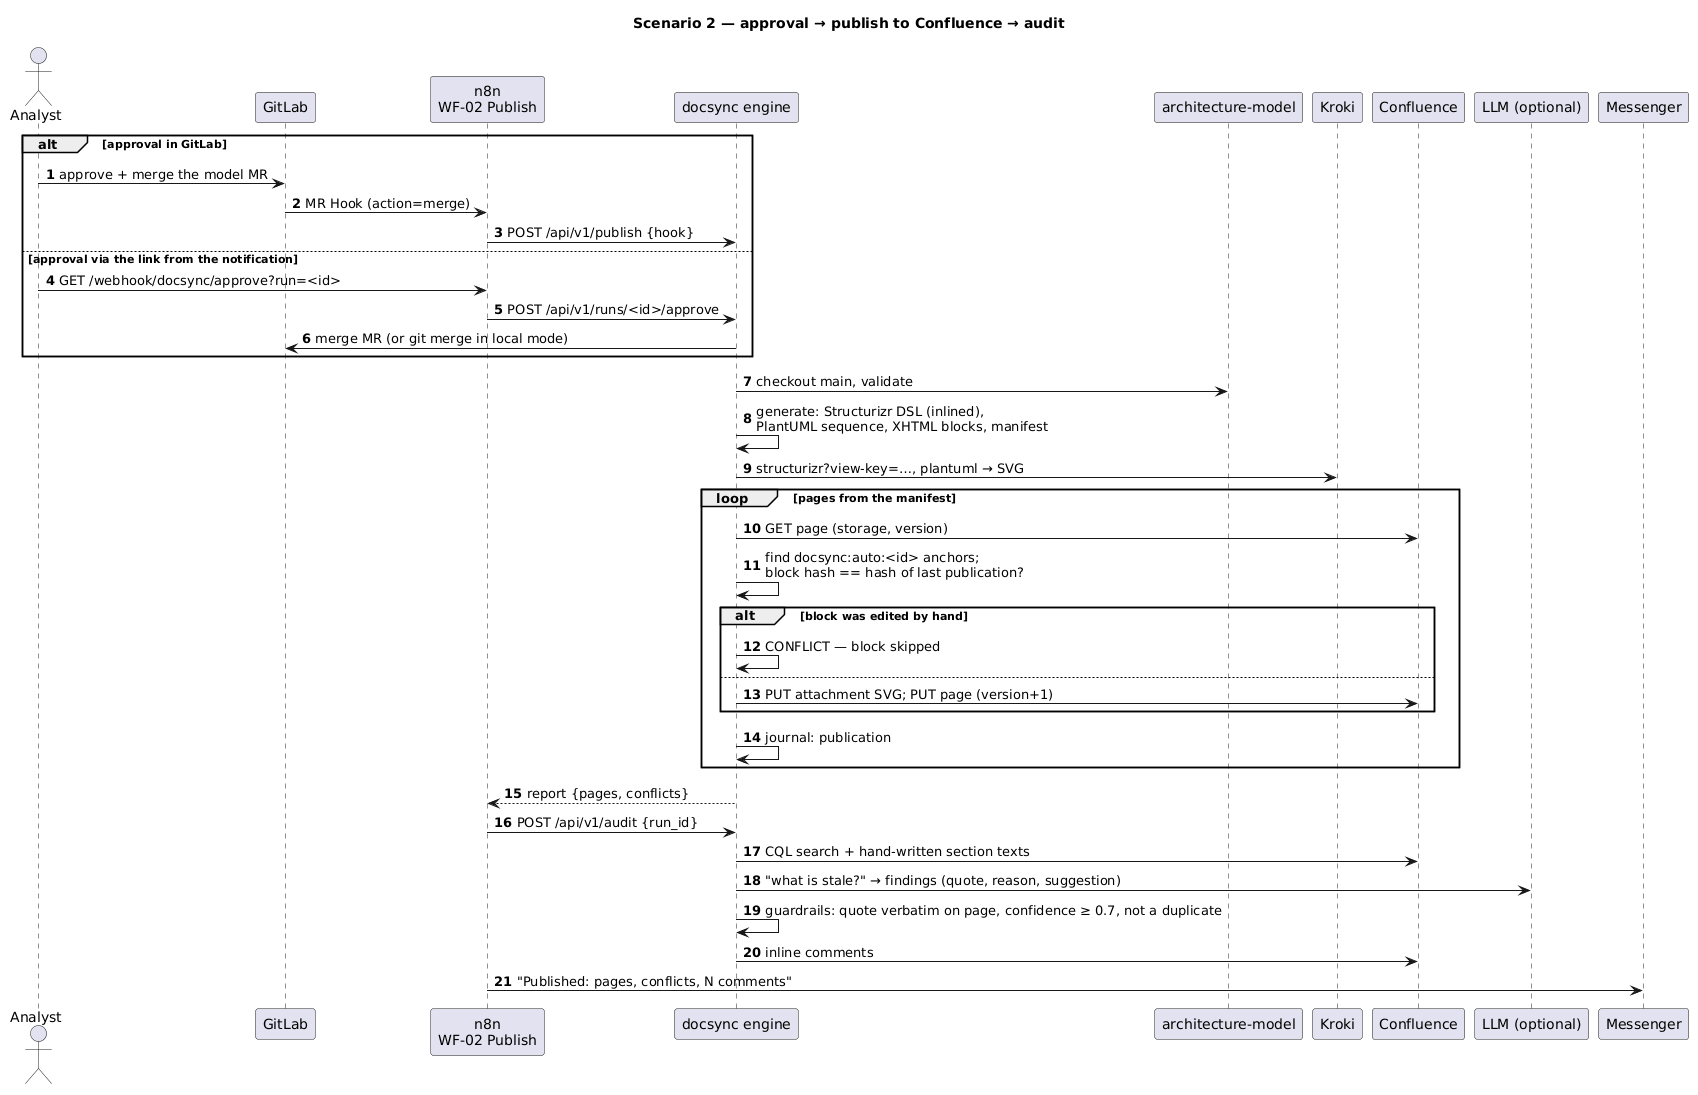

The diagram above was rendered by PlantUML. Its source (embedded in the PNG):
@startuml seq-publish
title Scenario 2 — approval → publish to Confluence → audit
autonumber
actor "Analyst" as an
participant "GitLab" as gl
participant "n8n\nWF-02 Publish" as n8n
participant "docsync engine" as eng
participant "architecture-model" as model
participant "Kroki" as kroki
participant "Confluence" as cf
participant "LLM (optional)" as llm
participant "Messenger" as chat

alt approval in GitLab
  an -> gl : approve + merge the model MR
  gl -> n8n : MR Hook (action=merge)
  n8n -> eng : POST /api/v1/publish {hook}
else approval via the link from the notification
  an -> n8n : GET /webhook/docsync/approve?run=<id>
  n8n -> eng : POST /api/v1/runs/<id>/approve
  eng -> gl : merge MR (or git merge in local mode)
end
eng -> model : checkout main, validate
eng -> eng : generate: Structurizr DSL (inlined),\nPlantUML sequence, XHTML blocks, manifest
eng -> kroki : structurizr?view-key=…, plantuml → SVG
loop pages from the manifest
  eng -> cf : GET page (storage, version)
  eng -> eng : find docsync:auto:<id> anchors;\nblock hash == hash of last publication?
  alt block was edited by hand
    eng -> eng : CONFLICT — block skipped
  else
    eng -> cf : PUT attachment SVG; PUT page (version+1)
  end
  eng -> eng : journal: publication
end
eng --> n8n : report {pages, conflicts}
n8n -> eng : POST /api/v1/audit {run_id}
eng -> cf : CQL search + hand-written section texts
eng -> llm : "what is stale?" → findings (quote, reason, suggestion)
eng -> eng : guardrails: quote verbatim on page, confidence ≥ 0.7, not a duplicate
eng -> cf : inline comments
n8n -> chat : "Published: pages, conflicts, N comments"
@enduml